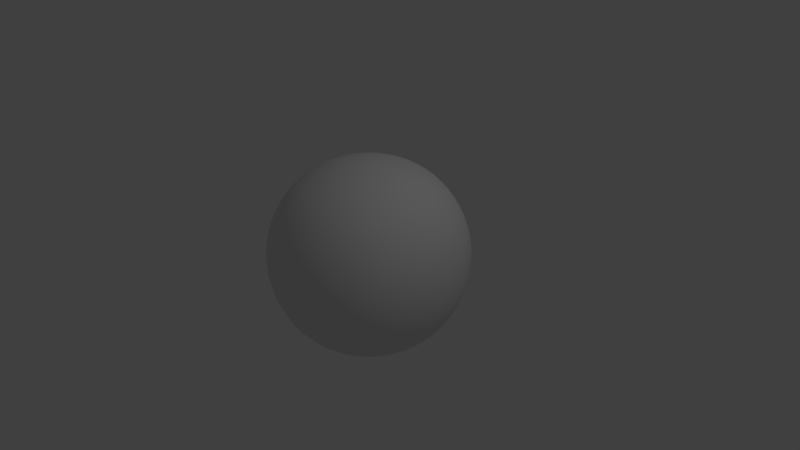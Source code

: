 # Source: asteroid2.blend  (saved by Blender 2.78.0; exported with 4.5.12 LTS)
import bpy
from mathutils import Matrix  # noqa: F401  (used for matrix-valued properties, if any)

bpy.ops.wm.read_factory_settings(use_empty=True)
scene = bpy.context.scene
scene.name = 'Scene'

# ---- collections
col_collection_1 = bpy.data.collections.new('Collection 1'); scene.collection.children.link(col_collection_1)

# ---- materials (node trees are filled in below, after node groups)
mat_mymaterial = bpy.data.materials.new('myMaterial')
mat_mymaterial.alpha_threshold = 0.0
mat_mymaterial.use_transparent_shadow = False
mat_mymaterial.roughness = 0.5
mat_mymaterial.specular_intensity = 0.0
mat_mymaterial.line_color = (0.0, 0.0, 0.0, 1.0)

# ---- material node trees

# ---- world
world_world = bpy.data.worlds.new('World'); scene.world = world_world
world_world.color = (0.05088, 0.05088, 0.05088)
world_world.use_sun_shadow = False
world_world.sun_shadow_jitter_overblur = 0.0
world_world.cycles.sampling_method = 'MANUAL'

# ---- cameras
cam_camera = bpy.data.cameras.new('Camera')
cam_camera.clip_end = 100.0
cam_camera.lens = 35.0
cam_camera.sensor_width = 32.0
cam_camera.sensor_height = 18.0
cam_camera.ortho_scale = 7.314
cam_camera.dof.focus_distance = 0.0
cam_camera.dof.aperture_fstop = 128.0

# ---- lights
light_lamp = bpy.data.lights.new('Lamp', 'POINT')
light_lamp.transmission_factor = 0.0
light_lamp.cutoff_distance = 30.0
light_lamp.energy = 100.0
light_lamp.shadow_buffer_clip_start = 1.001
light_lamp.shadow_soft_size = 0.1
light_lamp.shadow_maximum_resolution = 0.006
light_lamp.use_absolute_resolution = True

# ---- meshes
me_cube = bpy.data.meshes.new('Cube')
me_cube.from_pydata([(1.0, 1.0, -1.0), (1.0, -1.0, -1.0), (-1.0, -1.0, -1.0), (-1.0, 1.0, -1.0), (1.0, 1.0, 1.0), (1.0, -1.0, 1.0), (-1.0, -1.0, 1.0), (-1.0, 1.0, 1.0)], [], [(0, 1, 2, 3), (4, 7, 6, 5), (0, 4, 5, 1), (1, 5, 6, 2), (2, 6, 7, 3), (4, 0, 3, 7)])
me_cube.materials.append(mat_mymaterial)
me_cube.use_remesh_preserve_volume = False
me_cube.use_remesh_preserve_attributes = False
me_cube.use_mirror_vertex_groups = False
me_cube.update()

# ---- objects
ob_cube = bpy.data.objects.new('Cube', me_cube)
ob_lamp = bpy.data.objects.new('Lamp', light_lamp)
ob_camera = bpy.data.objects.new('Camera', cam_camera)

# ---- transforms, parenting, visibility, modifiers, constraints
ob_cube.location = (0.0, 0.0, 0.0)
ob_cube.lock_rotations_4d = False
ob_cube.empty_display_type = 'ARROWS'
ob_cube.lineart.crease_threshold = 0.0
_m = ob_cube.modifiers.new('Subsurf', 'SUBSURF')
_m.uv_smooth = 'PRESERVE_CORNERS'
_m.levels = 6
_m.render_levels = 6
_m.show_only_control_edges = False
_m = ob_cube.modifiers.new('Subsurf.001', 'SUBSURF')
_m.uv_smooth = 'PRESERVE_CORNERS'
_m.quality = 2
_m.levels = 2
_m.show_only_control_edges = False
_m.use_creases = False
_m = ob_cube.modifiers.new('Displace', 'DISPLACE')
_m.strength = 0.9
ob_lamp.location = (4.076, 1.005, 5.904)
ob_lamp.rotation_euler = (0.6503, 0.05522, 1.866)
ob_lamp.lock_rotations_4d = False
ob_lamp.empty_display_type = 'ARROWS'
ob_lamp.color = (0.0, 0.0, 0.0, 0.0)
ob_lamp.lineart.crease_threshold = 0.0
ob_camera.location = (7.481, -6.508, 5.344)
ob_camera.rotation_euler = (1.109, 0.0, 0.8149)
ob_camera.lock_rotations_4d = False
ob_camera.empty_display_type = 'ARROWS'
ob_camera.color = (0.0, 0.0, 0.0, 0.0)
ob_camera.display_type = 'WIRE'
ob_camera.lineart.crease_threshold = 0.0

# ---- collection membership
col_collection_1.objects.link(ob_cube)
col_collection_1.objects.link(ob_lamp)
col_collection_1.objects.link(ob_camera)

# ---- scene / render settings (as saved in the file)
scene.camera = ob_camera
scene.frame_start = 1; scene.frame_end = 250; scene.frame_set(1)
scene.render.engine = 'BLENDER_EEVEE_NEXT'
scene.render.resolution_percentage = 50
scene.render.dither_intensity = 0.0
scene.cycles.use_denoising = False
scene.cycles.samples = 128
scene.cycles.sampling_pattern = 'TABULATED_SOBOL'
scene.cycles.light_sampling_threshold = 0.0
scene.cycles.use_adaptive_sampling = False
scene.cycles.use_light_tree = False
scene.cycles.blur_glossy = 0.0
scene.cycles.sample_clamp_indirect = 0.0
scene.view_settings.view_transform = 'Standard'
bpy.context.view_layer.update()
